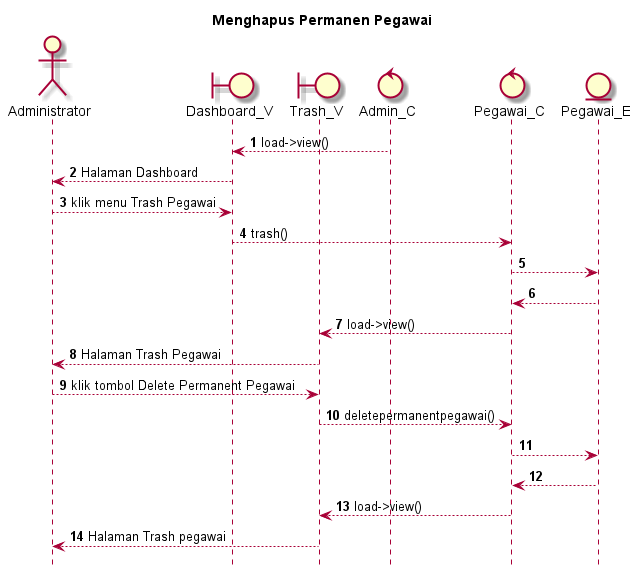

The diagram above was rendered by PlantUML. Its source (embedded in the PNG):
@startuml

autonumber
hide footbox
title Menghapus Permanen Pegawai

Actor Administrator
boundary Dashboard_V
boundary Trash_V
control Admin_C
control Pegawai_C
Entity Pegawai_E

Admin_C --> Dashboard_V: load->view()
Dashboard_V --> Administrator: Halaman Dashboard
Administrator --> Dashboard_V: klik menu Trash Pegawai
Dashboard_V --> Pegawai_C: trash()
Pegawai_C --> Pegawai_E:
    
    Pegawai_E --> Pegawai_C:
    Pegawai_C --> Trash_V: load->view()
    Trash_V --> Administrator: Halaman Trash Pegawai

Administrator --> Trash_V: klik tombol Delete Permanent Pegawai
Trash_V --> Pegawai_C: deletepermanentpegawai()
Pegawai_C --> Pegawai_E:
   
    Pegawai_E --> Pegawai_C:
    Pegawai_C --> Trash_V: load->view()
    Trash_V --> Administrator: Halaman Trash pegawai

@enduml